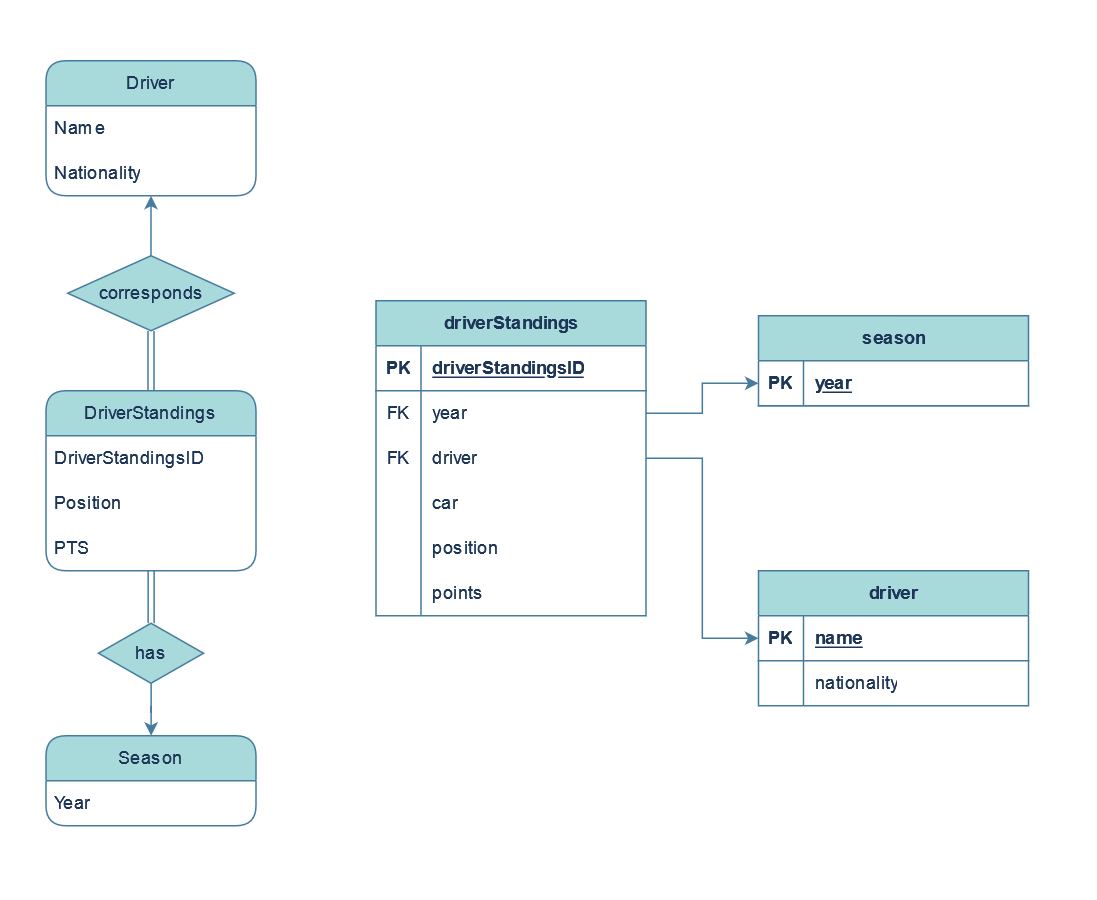

The diagram above was exported from draw.io. Its source (the exported page's mxGraphModel, read from the mxfile embedded in the PNG):
<mxGraphModel dx="1211" dy="647" grid="1" gridSize="10" guides="1" tooltips="1" connect="1" arrows="1" fold="1" page="1" pageScale="1" pageWidth="850" pageHeight="1100" math="0" shadow="0">
  <root>
    <mxCell id="0" />
    <mxCell id="1" parent="0" />
    <mxCell id="k8FVuG3UyCXQIlrxum_V-1" value="" style="rounded=0;whiteSpace=wrap;html=1;strokeColor=none;" vertex="1" parent="1">
      <mxGeometry x="70" y="140" width="730" height="600" as="geometry" />
    </mxCell>
    <mxCell id="HNcvBS7ew9rCFuQPiriA-1" value="" style="edgeStyle=orthogonalEdgeStyle;rounded=0;orthogonalLoop=1;jettySize=auto;html=1;strokeColor=#457B9D;fontColor=default;fillColor=#A8DADC;startArrow=classic;startFill=1;endArrow=none;endFill=0;labelBackgroundColor=none;" edge="1" parent="1" source="HNcvBS7ew9rCFuQPiriA-2" target="HNcvBS7ew9rCFuQPiriA-4">
      <mxGeometry relative="1" as="geometry" />
    </mxCell>
    <mxCell id="HNcvBS7ew9rCFuQPiriA-2" value="Season" style="swimlane;fontStyle=0;childLayout=stackLayout;horizontal=1;startSize=30;horizontalStack=0;resizeParent=1;resizeParentMax=0;resizeLast=0;collapsible=1;marginBottom=0;whiteSpace=wrap;html=1;labelBackgroundColor=none;rounded=1;fillColor=#A8DADC;strokeColor=#457B9D;fontColor=#1D3557;" vertex="1" parent="1">
      <mxGeometry x="100" y="630" width="140" height="60" as="geometry" />
    </mxCell>
    <mxCell id="HNcvBS7ew9rCFuQPiriA-3" value="Year" style="text;strokeColor=none;fillColor=none;align=left;verticalAlign=middle;spacingLeft=4;spacingRight=4;overflow=hidden;points=[[0,0.5],[1,0.5]];portConstraint=eastwest;rotatable=0;whiteSpace=wrap;html=1;labelBackgroundColor=none;rounded=1;fontColor=#1D3557;" vertex="1" parent="HNcvBS7ew9rCFuQPiriA-2">
      <mxGeometry y="30" width="140" height="30" as="geometry" />
    </mxCell>
    <mxCell id="HNcvBS7ew9rCFuQPiriA-4" value="has" style="shape=rhombus;perimeter=rhombusPerimeter;whiteSpace=wrap;html=1;align=center;strokeColor=#457B9D;fontColor=#1D3557;labelBackgroundColor=none;fillColor=#A8DADC;" vertex="1" parent="1">
      <mxGeometry x="135" y="555" width="70" height="40" as="geometry" />
    </mxCell>
    <mxCell id="HNcvBS7ew9rCFuQPiriA-5" value="" style="edgeStyle=orthogonalEdgeStyle;rounded=0;orthogonalLoop=1;jettySize=auto;html=1;strokeColor=#457B9D;fontColor=default;fillColor=#A8DADC;startArrow=none;startFill=0;endArrow=none;endFill=0;labelBackgroundColor=none;shape=link;" edge="1" parent="1" source="HNcvBS7ew9rCFuQPiriA-6" target="HNcvBS7ew9rCFuQPiriA-4">
      <mxGeometry relative="1" as="geometry" />
    </mxCell>
    <mxCell id="HNcvBS7ew9rCFuQPiriA-6" value="DriverStandings" style="swimlane;fontStyle=0;childLayout=stackLayout;horizontal=1;startSize=30;horizontalStack=0;resizeParent=1;resizeParentMax=0;resizeLast=0;collapsible=1;marginBottom=0;whiteSpace=wrap;html=1;labelBackgroundColor=none;rounded=1;fillColor=#A8DADC;strokeColor=#457B9D;fontColor=#1D3557;" vertex="1" parent="1">
      <mxGeometry x="100" y="400" width="140" height="120" as="geometry" />
    </mxCell>
    <mxCell id="HNcvBS7ew9rCFuQPiriA-7" value="DriverStandingsID" style="text;strokeColor=none;fillColor=none;align=left;verticalAlign=middle;spacingLeft=4;spacingRight=4;overflow=hidden;points=[[0,0.5],[1,0.5]];portConstraint=eastwest;rotatable=0;whiteSpace=wrap;html=1;labelBackgroundColor=none;rounded=1;fontColor=#1D3557;" vertex="1" parent="HNcvBS7ew9rCFuQPiriA-6">
      <mxGeometry y="30" width="140" height="30" as="geometry" />
    </mxCell>
    <mxCell id="HNcvBS7ew9rCFuQPiriA-8" value="Position" style="text;strokeColor=none;fillColor=none;align=left;verticalAlign=middle;spacingLeft=4;spacingRight=4;overflow=hidden;points=[[0,0.5],[1,0.5]];portConstraint=eastwest;rotatable=0;whiteSpace=wrap;html=1;labelBackgroundColor=none;rounded=1;fontColor=#1D3557;" vertex="1" parent="HNcvBS7ew9rCFuQPiriA-6">
      <mxGeometry y="60" width="140" height="30" as="geometry" />
    </mxCell>
    <mxCell id="HNcvBS7ew9rCFuQPiriA-9" value="PTS" style="text;strokeColor=none;fillColor=none;align=left;verticalAlign=middle;spacingLeft=4;spacingRight=4;overflow=hidden;points=[[0,0.5],[1,0.5]];portConstraint=eastwest;rotatable=0;whiteSpace=wrap;html=1;labelBackgroundColor=none;rounded=1;fontColor=#1D3557;" vertex="1" parent="HNcvBS7ew9rCFuQPiriA-6">
      <mxGeometry y="90" width="140" height="30" as="geometry" />
    </mxCell>
    <mxCell id="HNcvBS7ew9rCFuQPiriA-10" value="" style="edgeStyle=orthogonalEdgeStyle;rounded=0;orthogonalLoop=1;jettySize=auto;html=1;strokeColor=#457B9D;fontColor=#1D3557;fillColor=#A8DADC;endArrow=none;endFill=0;startArrow=classic;startFill=1;" edge="1" parent="1" source="HNcvBS7ew9rCFuQPiriA-11" target="HNcvBS7ew9rCFuQPiriA-15">
      <mxGeometry relative="1" as="geometry" />
    </mxCell>
    <mxCell id="HNcvBS7ew9rCFuQPiriA-11" value="Driver" style="swimlane;fontStyle=0;childLayout=stackLayout;horizontal=1;startSize=30;horizontalStack=0;resizeParent=1;resizeParentMax=0;resizeLast=0;collapsible=1;marginBottom=0;whiteSpace=wrap;html=1;labelBackgroundColor=none;rounded=1;fillColor=#A8DADC;strokeColor=#457B9D;fontColor=#1D3557;" vertex="1" parent="1">
      <mxGeometry x="100" y="180" width="140" height="90" as="geometry" />
    </mxCell>
    <mxCell id="HNcvBS7ew9rCFuQPiriA-12" value="Name" style="text;strokeColor=none;fillColor=none;align=left;verticalAlign=middle;spacingLeft=4;spacingRight=4;overflow=hidden;points=[[0,0.5],[1,0.5]];portConstraint=eastwest;rotatable=0;whiteSpace=wrap;html=1;labelBackgroundColor=none;rounded=1;fontColor=#1D3557;" vertex="1" parent="HNcvBS7ew9rCFuQPiriA-11">
      <mxGeometry y="30" width="140" height="30" as="geometry" />
    </mxCell>
    <mxCell id="HNcvBS7ew9rCFuQPiriA-13" value="Nationality" style="text;strokeColor=none;fillColor=none;align=left;verticalAlign=middle;spacingLeft=4;spacingRight=4;overflow=hidden;points=[[0,0.5],[1,0.5]];portConstraint=eastwest;rotatable=0;whiteSpace=wrap;html=1;labelBackgroundColor=none;rounded=1;fontColor=#1D3557;" vertex="1" parent="HNcvBS7ew9rCFuQPiriA-11">
      <mxGeometry y="60" width="140" height="30" as="geometry" />
    </mxCell>
    <mxCell id="HNcvBS7ew9rCFuQPiriA-14" style="edgeStyle=orthogonalEdgeStyle;rounded=0;orthogonalLoop=1;jettySize=auto;html=1;entryX=0.5;entryY=0;entryDx=0;entryDy=0;strokeColor=#457B9D;fontColor=#1D3557;fillColor=#A8DADC;endArrow=none;endFill=0;shape=link;" edge="1" parent="1" source="HNcvBS7ew9rCFuQPiriA-15" target="HNcvBS7ew9rCFuQPiriA-6">
      <mxGeometry relative="1" as="geometry" />
    </mxCell>
    <mxCell id="HNcvBS7ew9rCFuQPiriA-15" value="corresponds" style="shape=rhombus;perimeter=rhombusPerimeter;whiteSpace=wrap;html=1;align=center;strokeColor=#457B9D;fontColor=#1D3557;labelBackgroundColor=none;fillColor=#A8DADC;" vertex="1" parent="1">
      <mxGeometry x="114.5" y="310" width="111" height="50" as="geometry" />
    </mxCell>
    <mxCell id="dwMhGF-ppWkCH0gVAdY6-1" value="driverStandings" style="shape=table;startSize=30;container=1;collapsible=1;childLayout=tableLayout;fixedRows=1;rowLines=0;fontStyle=1;align=center;resizeLast=1;html=1;labelBackgroundColor=none;fillColor=#A8DADC;strokeColor=#457B9D;fontColor=#1D3557;" vertex="1" parent="1">
      <mxGeometry x="320" y="340" width="180" height="210" as="geometry" />
    </mxCell>
    <mxCell id="dwMhGF-ppWkCH0gVAdY6-2" value="" style="shape=tableRow;horizontal=0;startSize=0;swimlaneHead=0;swimlaneBody=0;fillColor=none;collapsible=0;dropTarget=0;points=[[0,0.5],[1,0.5]];portConstraint=eastwest;top=0;left=0;right=0;bottom=1;labelBackgroundColor=none;strokeColor=#457B9D;fontColor=#1D3557;" vertex="1" parent="dwMhGF-ppWkCH0gVAdY6-1">
      <mxGeometry y="30" width="180" height="30" as="geometry" />
    </mxCell>
    <mxCell id="dwMhGF-ppWkCH0gVAdY6-3" value="PK" style="shape=partialRectangle;connectable=0;fillColor=none;top=0;left=0;bottom=0;right=0;fontStyle=1;overflow=hidden;whiteSpace=wrap;html=1;labelBackgroundColor=none;strokeColor=#457B9D;fontColor=#1D3557;" vertex="1" parent="dwMhGF-ppWkCH0gVAdY6-2">
      <mxGeometry width="30" height="30" as="geometry">
        <mxRectangle width="30" height="30" as="alternateBounds" />
      </mxGeometry>
    </mxCell>
    <mxCell id="dwMhGF-ppWkCH0gVAdY6-4" value="driverStandingsID" style="shape=partialRectangle;connectable=0;fillColor=none;top=0;left=0;bottom=0;right=0;align=left;spacingLeft=6;fontStyle=5;overflow=hidden;whiteSpace=wrap;html=1;labelBackgroundColor=none;strokeColor=#457B9D;fontColor=#1D3557;" vertex="1" parent="dwMhGF-ppWkCH0gVAdY6-2">
      <mxGeometry x="30" width="150" height="30" as="geometry">
        <mxRectangle width="150" height="30" as="alternateBounds" />
      </mxGeometry>
    </mxCell>
    <mxCell id="dwMhGF-ppWkCH0gVAdY6-5" style="shape=tableRow;horizontal=0;startSize=0;swimlaneHead=0;swimlaneBody=0;fillColor=none;collapsible=0;dropTarget=0;points=[[0,0.5],[1,0.5]];portConstraint=eastwest;top=0;left=0;right=0;bottom=0;labelBackgroundColor=none;strokeColor=#457B9D;fontColor=#1D3557;" vertex="1" parent="dwMhGF-ppWkCH0gVAdY6-1">
      <mxGeometry y="60" width="180" height="30" as="geometry" />
    </mxCell>
    <mxCell id="dwMhGF-ppWkCH0gVAdY6-6" value="FK" style="shape=partialRectangle;connectable=0;fillColor=none;top=0;left=0;bottom=0;right=0;editable=1;overflow=hidden;whiteSpace=wrap;html=1;labelBackgroundColor=none;strokeColor=#457B9D;fontColor=#1D3557;" vertex="1" parent="dwMhGF-ppWkCH0gVAdY6-5">
      <mxGeometry width="30" height="30" as="geometry">
        <mxRectangle width="30" height="30" as="alternateBounds" />
      </mxGeometry>
    </mxCell>
    <mxCell id="dwMhGF-ppWkCH0gVAdY6-7" value="year" style="shape=partialRectangle;connectable=0;fillColor=none;top=0;left=0;bottom=0;right=0;align=left;spacingLeft=6;overflow=hidden;whiteSpace=wrap;html=1;fontStyle=0;labelBackgroundColor=none;strokeColor=#457B9D;fontColor=#1D3557;" vertex="1" parent="dwMhGF-ppWkCH0gVAdY6-5">
      <mxGeometry x="30" width="150" height="30" as="geometry">
        <mxRectangle width="150" height="30" as="alternateBounds" />
      </mxGeometry>
    </mxCell>
    <mxCell id="dwMhGF-ppWkCH0gVAdY6-8" value="" style="shape=tableRow;horizontal=0;startSize=0;swimlaneHead=0;swimlaneBody=0;fillColor=none;collapsible=0;dropTarget=0;points=[[0,0.5],[1,0.5]];portConstraint=eastwest;top=0;left=0;right=0;bottom=0;labelBackgroundColor=none;strokeColor=#457B9D;fontColor=#1D3557;" vertex="1" parent="dwMhGF-ppWkCH0gVAdY6-1">
      <mxGeometry y="90" width="180" height="30" as="geometry" />
    </mxCell>
    <mxCell id="dwMhGF-ppWkCH0gVAdY6-9" value="FK" style="shape=partialRectangle;connectable=0;fillColor=none;top=0;left=0;bottom=0;right=0;editable=1;overflow=hidden;whiteSpace=wrap;html=1;labelBackgroundColor=none;strokeColor=#457B9D;fontColor=#1D3557;" vertex="1" parent="dwMhGF-ppWkCH0gVAdY6-8">
      <mxGeometry width="30" height="30" as="geometry">
        <mxRectangle width="30" height="30" as="alternateBounds" />
      </mxGeometry>
    </mxCell>
    <mxCell id="dwMhGF-ppWkCH0gVAdY6-10" value="driver" style="shape=partialRectangle;connectable=0;fillColor=none;top=0;left=0;bottom=0;right=0;align=left;spacingLeft=6;overflow=hidden;whiteSpace=wrap;html=1;fontStyle=0;labelBackgroundColor=none;strokeColor=#457B9D;fontColor=#1D3557;" vertex="1" parent="dwMhGF-ppWkCH0gVAdY6-8">
      <mxGeometry x="30" width="150" height="30" as="geometry">
        <mxRectangle width="150" height="30" as="alternateBounds" />
      </mxGeometry>
    </mxCell>
    <mxCell id="dwMhGF-ppWkCH0gVAdY6-11" value="" style="shape=tableRow;horizontal=0;startSize=0;swimlaneHead=0;swimlaneBody=0;fillColor=none;collapsible=0;dropTarget=0;points=[[0,0.5],[1,0.5]];portConstraint=eastwest;top=0;left=0;right=0;bottom=0;labelBackgroundColor=none;strokeColor=#457B9D;fontColor=#1D3557;" vertex="1" parent="dwMhGF-ppWkCH0gVAdY6-1">
      <mxGeometry y="120" width="180" height="30" as="geometry" />
    </mxCell>
    <mxCell id="dwMhGF-ppWkCH0gVAdY6-12" value="" style="shape=partialRectangle;connectable=0;fillColor=none;top=0;left=0;bottom=0;right=0;editable=1;overflow=hidden;whiteSpace=wrap;html=1;labelBackgroundColor=none;strokeColor=#457B9D;fontColor=#1D3557;" vertex="1" parent="dwMhGF-ppWkCH0gVAdY6-11">
      <mxGeometry width="30" height="30" as="geometry">
        <mxRectangle width="30" height="30" as="alternateBounds" />
      </mxGeometry>
    </mxCell>
    <mxCell id="dwMhGF-ppWkCH0gVAdY6-13" value="car" style="shape=partialRectangle;connectable=0;fillColor=none;top=0;left=0;bottom=0;right=0;align=left;spacingLeft=6;overflow=hidden;whiteSpace=wrap;html=1;labelBackgroundColor=none;strokeColor=#457B9D;fontColor=#1D3557;" vertex="1" parent="dwMhGF-ppWkCH0gVAdY6-11">
      <mxGeometry x="30" width="150" height="30" as="geometry">
        <mxRectangle width="150" height="30" as="alternateBounds" />
      </mxGeometry>
    </mxCell>
    <mxCell id="dwMhGF-ppWkCH0gVAdY6-14" value="" style="shape=tableRow;horizontal=0;startSize=0;swimlaneHead=0;swimlaneBody=0;fillColor=none;collapsible=0;dropTarget=0;points=[[0,0.5],[1,0.5]];portConstraint=eastwest;top=0;left=0;right=0;bottom=0;labelBackgroundColor=none;strokeColor=#457B9D;fontColor=#1D3557;" vertex="1" parent="dwMhGF-ppWkCH0gVAdY6-1">
      <mxGeometry y="150" width="180" height="30" as="geometry" />
    </mxCell>
    <mxCell id="dwMhGF-ppWkCH0gVAdY6-15" value="" style="shape=partialRectangle;connectable=0;fillColor=none;top=0;left=0;bottom=0;right=0;editable=1;overflow=hidden;whiteSpace=wrap;html=1;labelBackgroundColor=none;strokeColor=#457B9D;fontColor=#1D3557;" vertex="1" parent="dwMhGF-ppWkCH0gVAdY6-14">
      <mxGeometry width="30" height="30" as="geometry">
        <mxRectangle width="30" height="30" as="alternateBounds" />
      </mxGeometry>
    </mxCell>
    <mxCell id="dwMhGF-ppWkCH0gVAdY6-16" value="position" style="shape=partialRectangle;connectable=0;fillColor=none;top=0;left=0;bottom=0;right=0;align=left;spacingLeft=6;overflow=hidden;whiteSpace=wrap;html=1;labelBackgroundColor=none;strokeColor=#457B9D;fontColor=#1D3557;" vertex="1" parent="dwMhGF-ppWkCH0gVAdY6-14">
      <mxGeometry x="30" width="150" height="30" as="geometry">
        <mxRectangle width="150" height="30" as="alternateBounds" />
      </mxGeometry>
    </mxCell>
    <mxCell id="dwMhGF-ppWkCH0gVAdY6-17" style="shape=tableRow;horizontal=0;startSize=0;swimlaneHead=0;swimlaneBody=0;fillColor=none;collapsible=0;dropTarget=0;points=[[0,0.5],[1,0.5]];portConstraint=eastwest;top=0;left=0;right=0;bottom=0;labelBackgroundColor=none;strokeColor=#457B9D;fontColor=#1D3557;" vertex="1" parent="dwMhGF-ppWkCH0gVAdY6-1">
      <mxGeometry y="180" width="180" height="30" as="geometry" />
    </mxCell>
    <mxCell id="dwMhGF-ppWkCH0gVAdY6-18" style="shape=partialRectangle;connectable=0;fillColor=none;top=0;left=0;bottom=0;right=0;editable=1;overflow=hidden;whiteSpace=wrap;html=1;labelBackgroundColor=none;strokeColor=#457B9D;fontColor=#1D3557;" vertex="1" parent="dwMhGF-ppWkCH0gVAdY6-17">
      <mxGeometry width="30" height="30" as="geometry">
        <mxRectangle width="30" height="30" as="alternateBounds" />
      </mxGeometry>
    </mxCell>
    <mxCell id="dwMhGF-ppWkCH0gVAdY6-19" value="points" style="shape=partialRectangle;connectable=0;fillColor=none;top=0;left=0;bottom=0;right=0;align=left;spacingLeft=6;overflow=hidden;whiteSpace=wrap;html=1;labelBackgroundColor=none;strokeColor=#457B9D;fontColor=#1D3557;" vertex="1" parent="dwMhGF-ppWkCH0gVAdY6-17">
      <mxGeometry x="30" width="150" height="30" as="geometry">
        <mxRectangle width="150" height="30" as="alternateBounds" />
      </mxGeometry>
    </mxCell>
    <mxCell id="dwMhGF-ppWkCH0gVAdY6-20" value="season" style="shape=table;startSize=30;container=1;collapsible=1;childLayout=tableLayout;fixedRows=1;rowLines=0;fontStyle=1;align=center;resizeLast=1;html=1;labelBackgroundColor=none;fillColor=#A8DADC;strokeColor=#457B9D;fontColor=#1D3557;" vertex="1" parent="1">
      <mxGeometry x="575" y="350" width="180" height="60" as="geometry" />
    </mxCell>
    <mxCell id="dwMhGF-ppWkCH0gVAdY6-21" value="" style="shape=tableRow;horizontal=0;startSize=0;swimlaneHead=0;swimlaneBody=0;fillColor=none;collapsible=0;dropTarget=0;points=[[0,0.5],[1,0.5]];portConstraint=eastwest;top=0;left=0;right=0;bottom=1;labelBackgroundColor=none;strokeColor=#457B9D;fontColor=#1D3557;" vertex="1" parent="dwMhGF-ppWkCH0gVAdY6-20">
      <mxGeometry y="30" width="180" height="30" as="geometry" />
    </mxCell>
    <mxCell id="dwMhGF-ppWkCH0gVAdY6-22" value="PK" style="shape=partialRectangle;connectable=0;fillColor=none;top=0;left=0;bottom=0;right=0;fontStyle=1;overflow=hidden;whiteSpace=wrap;html=1;labelBackgroundColor=none;strokeColor=#457B9D;fontColor=#1D3557;" vertex="1" parent="dwMhGF-ppWkCH0gVAdY6-21">
      <mxGeometry width="30" height="30" as="geometry">
        <mxRectangle width="30" height="30" as="alternateBounds" />
      </mxGeometry>
    </mxCell>
    <mxCell id="dwMhGF-ppWkCH0gVAdY6-23" value="year" style="shape=partialRectangle;connectable=0;fillColor=none;top=0;left=0;bottom=0;right=0;align=left;spacingLeft=6;fontStyle=5;overflow=hidden;whiteSpace=wrap;html=1;labelBackgroundColor=none;strokeColor=#457B9D;fontColor=#1D3557;" vertex="1" parent="dwMhGF-ppWkCH0gVAdY6-21">
      <mxGeometry x="30" width="150" height="30" as="geometry">
        <mxRectangle width="150" height="30" as="alternateBounds" />
      </mxGeometry>
    </mxCell>
    <mxCell id="dwMhGF-ppWkCH0gVAdY6-24" value="driver" style="shape=table;startSize=30;container=1;collapsible=1;childLayout=tableLayout;fixedRows=1;rowLines=0;fontStyle=1;align=center;resizeLast=1;html=1;labelBackgroundColor=none;fillColor=#A8DADC;strokeColor=#457B9D;fontColor=#1D3557;" vertex="1" parent="1">
      <mxGeometry x="575" y="520" width="180" height="90" as="geometry" />
    </mxCell>
    <mxCell id="dwMhGF-ppWkCH0gVAdY6-25" value="" style="shape=tableRow;horizontal=0;startSize=0;swimlaneHead=0;swimlaneBody=0;fillColor=none;collapsible=0;dropTarget=0;points=[[0,0.5],[1,0.5]];portConstraint=eastwest;top=0;left=0;right=0;bottom=1;labelBackgroundColor=none;strokeColor=#457B9D;fontColor=#1D3557;" vertex="1" parent="dwMhGF-ppWkCH0gVAdY6-24">
      <mxGeometry y="30" width="180" height="30" as="geometry" />
    </mxCell>
    <mxCell id="dwMhGF-ppWkCH0gVAdY6-26" value="PK" style="shape=partialRectangle;connectable=0;fillColor=none;top=0;left=0;bottom=0;right=0;fontStyle=1;overflow=hidden;whiteSpace=wrap;html=1;labelBackgroundColor=none;strokeColor=#457B9D;fontColor=#1D3557;" vertex="1" parent="dwMhGF-ppWkCH0gVAdY6-25">
      <mxGeometry width="30" height="30" as="geometry">
        <mxRectangle width="30" height="30" as="alternateBounds" />
      </mxGeometry>
    </mxCell>
    <mxCell id="dwMhGF-ppWkCH0gVAdY6-27" value="name" style="shape=partialRectangle;connectable=0;fillColor=none;top=0;left=0;bottom=0;right=0;align=left;spacingLeft=6;fontStyle=5;overflow=hidden;whiteSpace=wrap;html=1;labelBackgroundColor=none;strokeColor=#457B9D;fontColor=#1D3557;" vertex="1" parent="dwMhGF-ppWkCH0gVAdY6-25">
      <mxGeometry x="30" width="150" height="30" as="geometry">
        <mxRectangle width="150" height="30" as="alternateBounds" />
      </mxGeometry>
    </mxCell>
    <mxCell id="dwMhGF-ppWkCH0gVAdY6-28" style="shape=tableRow;horizontal=0;startSize=0;swimlaneHead=0;swimlaneBody=0;fillColor=none;collapsible=0;dropTarget=0;points=[[0,0.5],[1,0.5]];portConstraint=eastwest;top=0;left=0;right=0;bottom=0;labelBackgroundColor=none;strokeColor=#457B9D;fontColor=#1D3557;" vertex="1" parent="dwMhGF-ppWkCH0gVAdY6-24">
      <mxGeometry y="60" width="180" height="30" as="geometry" />
    </mxCell>
    <mxCell id="dwMhGF-ppWkCH0gVAdY6-29" value="" style="shape=partialRectangle;connectable=0;fillColor=none;top=0;left=0;bottom=0;right=0;editable=1;overflow=hidden;whiteSpace=wrap;html=1;labelBackgroundColor=none;strokeColor=#457B9D;fontColor=#1D3557;" vertex="1" parent="dwMhGF-ppWkCH0gVAdY6-28">
      <mxGeometry width="30" height="30" as="geometry">
        <mxRectangle width="30" height="30" as="alternateBounds" />
      </mxGeometry>
    </mxCell>
    <mxCell id="dwMhGF-ppWkCH0gVAdY6-30" value="nationality" style="shape=partialRectangle;connectable=0;fillColor=none;top=0;left=0;bottom=0;right=0;align=left;spacingLeft=6;overflow=hidden;whiteSpace=wrap;html=1;fontStyle=0;labelBackgroundColor=none;strokeColor=#457B9D;fontColor=#1D3557;" vertex="1" parent="dwMhGF-ppWkCH0gVAdY6-28">
      <mxGeometry x="30" width="150" height="30" as="geometry">
        <mxRectangle width="150" height="30" as="alternateBounds" />
      </mxGeometry>
    </mxCell>
    <mxCell id="dwMhGF-ppWkCH0gVAdY6-33" style="edgeStyle=orthogonalEdgeStyle;rounded=0;orthogonalLoop=1;jettySize=auto;html=1;strokeColor=#457B9D;fontColor=#1D3557;fillColor=#A8DADC;" edge="1" parent="1" source="dwMhGF-ppWkCH0gVAdY6-8" target="dwMhGF-ppWkCH0gVAdY6-25">
      <mxGeometry relative="1" as="geometry" />
    </mxCell>
    <mxCell id="dwMhGF-ppWkCH0gVAdY6-34" style="edgeStyle=orthogonalEdgeStyle;rounded=0;orthogonalLoop=1;jettySize=auto;html=1;entryX=0;entryY=0.5;entryDx=0;entryDy=0;strokeColor=#457B9D;fontColor=#1D3557;fillColor=#A8DADC;" edge="1" parent="1" source="dwMhGF-ppWkCH0gVAdY6-5" target="dwMhGF-ppWkCH0gVAdY6-21">
      <mxGeometry relative="1" as="geometry" />
    </mxCell>
  </root>
</mxGraphModel>